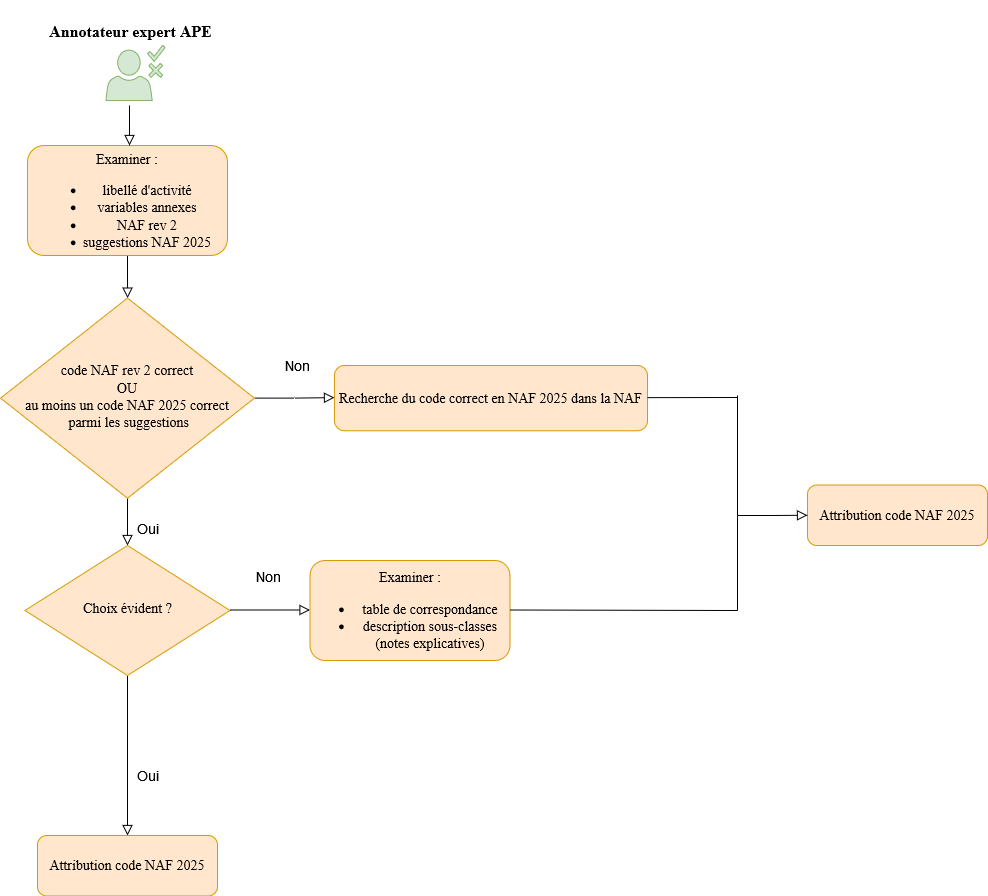

The diagram above was exported from draw.io. Its source (the exported page's mxGraphModel, read from the mxfile embedded in the PNG):
<mxGraphModel dx="1426" dy="1948" grid="1" gridSize="10" guides="1" tooltips="1" connect="1" arrows="1" fold="1" page="1" pageScale="1" pageWidth="827" pageHeight="1169" math="0" shadow="0">
  <root>
    <mxCell id="WIyWlLk6GJQsqaUBKTNV-0" />
    <mxCell id="WIyWlLk6GJQsqaUBKTNV-1" parent="WIyWlLk6GJQsqaUBKTNV-0" />
    <mxCell id="WIyWlLk6GJQsqaUBKTNV-2" value="" style="rounded=0;html=1;jettySize=auto;orthogonalLoop=1;fontSize=11;endArrow=block;endFill=0;endSize=8;strokeWidth=1;shadow=0;labelBackgroundColor=none;edgeStyle=orthogonalEdgeStyle;" parent="WIyWlLk6GJQsqaUBKTNV-1" source="WIyWlLk6GJQsqaUBKTNV-3" target="WIyWlLk6GJQsqaUBKTNV-6" edge="1">
      <mxGeometry relative="1" as="geometry" />
    </mxCell>
    <mxCell id="WIyWlLk6GJQsqaUBKTNV-3" value="&lt;p style=&quot;font-size: 14px;&quot;&gt;&lt;font face=&quot;Work sans&quot; style=&quot;font-size: 14px;&quot;&gt;Examiner :&lt;/font&gt;&lt;/p&gt;&lt;p style=&quot;font-size: 14px;&quot;&gt;&lt;/p&gt;&lt;ul style=&quot;font-size: 14px;&quot;&gt;&lt;li style=&quot;&quot;&gt;&lt;font face=&quot;Lpvtxa64hUqC9Te6o_X-&quot; style=&quot;font-size: 14px;&quot;&gt;libellé d'activité &lt;br&gt;&lt;/font&gt;&lt;/li&gt;&lt;li style=&quot;&quot;&gt;&lt;font face=&quot;Lpvtxa64hUqC9Te6o_X-&quot; style=&quot;font-size: 14px;&quot;&gt;variables annexes&lt;br&gt;&lt;/font&gt;&lt;/li&gt;&lt;li style=&quot;&quot;&gt;&lt;font face=&quot;Lpvtxa64hUqC9Te6o_X-&quot; style=&quot;font-size: 14px;&quot;&gt;NAF rev 2&lt;/font&gt;&lt;/li&gt;&lt;li style=&quot;&quot;&gt;&lt;font face=&quot;Lpvtxa64hUqC9Te6o_X-&quot; style=&quot;font-size: 14px;&quot;&gt;suggestions NAF 2025&lt;br&gt;&lt;/font&gt;&lt;/li&gt;&lt;/ul&gt;&lt;p&gt;&lt;/p&gt;" style="rounded=1;whiteSpace=wrap;html=1;fontSize=12;glass=0;strokeWidth=1;shadow=0;fillColor=#ffe6cc;strokeColor=#d79b00;" parent="WIyWlLk6GJQsqaUBKTNV-1" vertex="1">
      <mxGeometry x="90" width="200" height="110" as="geometry" />
    </mxCell>
    <mxCell id="WIyWlLk6GJQsqaUBKTNV-4" value="&lt;font style=&quot;font-size: 14px;&quot;&gt;Oui&lt;/font&gt;" style="rounded=0;html=1;jettySize=auto;orthogonalLoop=1;fontSize=11;endArrow=block;endFill=0;endSize=8;strokeWidth=1;shadow=0;labelBackgroundColor=none;edgeStyle=orthogonalEdgeStyle;exitX=0.5;exitY=1;exitDx=0;exitDy=0;exitPerimeter=0;entryX=0.5;entryY=0;entryDx=0;entryDy=0;" parent="WIyWlLk6GJQsqaUBKTNV-1" source="WIyWlLk6GJQsqaUBKTNV-6" target="zTkiKsxzpAYJPQyl72WQ-3" edge="1">
      <mxGeometry x="0.2517" y="20" relative="1" as="geometry">
        <mxPoint as="offset" />
        <mxPoint x="189.5" y="170" as="sourcePoint" />
        <mxPoint x="190" y="390" as="targetPoint" />
        <Array as="points" />
      </mxGeometry>
    </mxCell>
    <mxCell id="WIyWlLk6GJQsqaUBKTNV-5" value="&lt;font style=&quot;font-size: 14px;&quot;&gt;Non&lt;/font&gt;" style="edgeStyle=orthogonalEdgeStyle;rounded=0;html=1;jettySize=auto;orthogonalLoop=1;fontSize=11;endArrow=block;endFill=0;endSize=8;strokeWidth=1;shadow=0;labelBackgroundColor=none;" parent="WIyWlLk6GJQsqaUBKTNV-1" source="WIyWlLk6GJQsqaUBKTNV-6" edge="1">
      <mxGeometry x="0.0834" y="32" relative="1" as="geometry">
        <mxPoint as="offset" />
        <mxPoint x="320" y="252" as="sourcePoint" />
        <mxPoint x="396.96" y="252.13" as="targetPoint" />
        <Array as="points" />
      </mxGeometry>
    </mxCell>
    <mxCell id="WIyWlLk6GJQsqaUBKTNV-6" value="&lt;div style=&quot;font-size: 14px;&quot;&gt;&lt;span style=&quot;font-family: &amp;quot;Work sans&amp;quot;; background-color: initial;&quot;&gt;code NAF rev 2 correct&lt;br&gt;&lt;/span&gt;&lt;/div&gt;&lt;div style=&quot;font-size: 14px;&quot;&gt;&lt;font face=&quot;Work sans&quot;&gt;OU&lt;br&gt;&lt;/font&gt;&lt;span style=&quot;font-family: &amp;quot;Work sans&amp;quot;; background-color: initial;&quot;&gt;au moins un code NAF 2025 correct&lt;/span&gt;&lt;/div&gt;&lt;div style=&quot;font-size: 14px;&quot;&gt;&lt;span style=&quot;font-family: &amp;quot;Work sans&amp;quot;; background-color: initial;&quot;&gt;&amp;nbsp;parmi les suggestions&lt;/span&gt;&lt;br&gt;&lt;/div&gt;" style="rhombus;whiteSpace=wrap;html=1;shadow=0;fontFamily=Helvetica;fontSize=12;align=center;strokeWidth=1;spacing=6;spacingTop=-4;fillColor=#ffe6cc;strokeColor=#d79b00;" parent="WIyWlLk6GJQsqaUBKTNV-1" vertex="1">
      <mxGeometry x="63.050000000000004" y="152.54" width="253.91" height="200.2" as="geometry" />
    </mxCell>
    <mxCell id="zTkiKsxzpAYJPQyl72WQ-2" value="&lt;font style=&quot;font-size: 14px;&quot;&gt;Oui&lt;/font&gt;" style="rounded=0;html=1;jettySize=auto;orthogonalLoop=1;fontSize=11;endArrow=block;endFill=0;endSize=8;strokeWidth=1;shadow=0;labelBackgroundColor=none;edgeStyle=orthogonalEdgeStyle;exitX=0.5;exitY=1;exitDx=0;exitDy=0;exitPerimeter=0;entryX=0.5;entryY=0;entryDx=0;entryDy=0;" parent="WIyWlLk6GJQsqaUBKTNV-1" source="zTkiKsxzpAYJPQyl72WQ-3" target="zTkiKsxzpAYJPQyl72WQ-10" edge="1">
      <mxGeometry x="0.2517" y="20" relative="1" as="geometry">
        <mxPoint as="offset" />
        <mxPoint x="189.5" y="370" as="sourcePoint" />
        <mxPoint x="190" y="570" as="targetPoint" />
        <Array as="points" />
      </mxGeometry>
    </mxCell>
    <mxCell id="zTkiKsxzpAYJPQyl72WQ-3" value="&lt;font size=&quot;1&quot; face=&quot;Work sans&quot;&gt;&lt;span style=&quot;font-size: 14px;&quot;&gt;Choix évident ?&lt;br&gt;&lt;/span&gt;&lt;/font&gt;" style="rhombus;whiteSpace=wrap;html=1;shadow=0;fontFamily=Helvetica;fontSize=12;align=center;strokeWidth=1;spacing=6;spacingTop=-4;fillColor=#ffe6cc;strokeColor=#d79b00;" parent="WIyWlLk6GJQsqaUBKTNV-1" vertex="1">
      <mxGeometry x="87.5" y="400" width="205" height="130" as="geometry" />
    </mxCell>
    <mxCell id="zTkiKsxzpAYJPQyl72WQ-7" value="&lt;font style=&quot;font-size: 14px;&quot;&gt;Non&lt;/font&gt;" style="edgeStyle=orthogonalEdgeStyle;rounded=0;html=1;jettySize=auto;orthogonalLoop=1;fontSize=11;endArrow=block;endFill=0;endSize=8;strokeWidth=1;shadow=0;labelBackgroundColor=none;" parent="WIyWlLk6GJQsqaUBKTNV-1" edge="1">
      <mxGeometry x="-0.0625" y="35" relative="1" as="geometry">
        <mxPoint y="1" as="offset" />
        <mxPoint x="292.5" y="464.5" as="sourcePoint" />
        <mxPoint x="372.5" y="464.5" as="targetPoint" />
        <Array as="points">
          <mxPoint x="302.5" y="464" />
          <mxPoint x="302.5" y="464" />
        </Array>
      </mxGeometry>
    </mxCell>
    <mxCell id="zTkiKsxzpAYJPQyl72WQ-9" value="&lt;p style=&quot;font-size: 14px;&quot;&gt;&lt;font style=&quot;font-size: 14px;&quot; face=&quot;Work sans&quot;&gt;Examiner :&lt;/font&gt;&lt;/p&gt;&lt;ul style=&quot;font-size: 14px;&quot;&gt;&lt;li style=&quot;&quot;&gt;&lt;font style=&quot;font-size: 14px;&quot; face=&quot;MjLJa9koIwfA0tVDng4r&quot;&gt;&lt;span style=&quot;font-family: Helvetica;&quot;&gt;&lt;font style=&quot;font-size: 14px;&quot; face=&quot;Work sans&quot;&gt;table de correspondance&lt;br&gt;&lt;/font&gt;&lt;/span&gt;&lt;/font&gt;&lt;/li&gt;&lt;li style=&quot;&quot;&gt;&lt;font style=&quot;font-size: 14px;&quot; face=&quot;MjLJa9koIwfA0tVDng4r&quot;&gt;description sous-classes &lt;/font&gt;&lt;span style=&quot;background-color: initial;&quot;&gt;&lt;font style=&quot;font-size: 14px;&quot; face=&quot;MjLJa9koIwfA0tVDng4r&quot;&gt;(notes explicatives)&lt;br&gt;&lt;/font&gt;&lt;/span&gt;&lt;/li&gt;&lt;/ul&gt;&lt;p&gt;&lt;/p&gt;" style="rounded=1;whiteSpace=wrap;html=1;fontSize=12;glass=0;strokeWidth=1;shadow=0;fillColor=#ffe6cc;strokeColor=#d79b00;" parent="WIyWlLk6GJQsqaUBKTNV-1" vertex="1">
      <mxGeometry x="372.5" y="415" width="200" height="100" as="geometry" />
    </mxCell>
    <mxCell id="zTkiKsxzpAYJPQyl72WQ-10" value="&lt;p style=&quot;font-size: 14px;&quot;&gt;&lt;font style=&quot;font-size: 14px;&quot; face=&quot;Work sans&quot;&gt;Attribution code NAF 2025&lt;br&gt;&lt;/font&gt;&lt;/p&gt;&lt;p&gt;&lt;/p&gt;" style="rounded=1;whiteSpace=wrap;html=1;fontSize=12;glass=0;strokeWidth=1;shadow=0;fillColor=#ffe6cc;strokeColor=#d79b00;" parent="WIyWlLk6GJQsqaUBKTNV-1" vertex="1">
      <mxGeometry x="100" y="690" width="180" height="60.5" as="geometry" />
    </mxCell>
    <mxCell id="zTkiKsxzpAYJPQyl72WQ-11" value="" style="sketch=0;pointerEvents=1;shadow=0;dashed=0;html=1;strokeColor=#82b366;fillColor=#d5e8d4;labelPosition=center;verticalLabelPosition=bottom;verticalAlign=top;outlineConnect=0;align=center;shape=mxgraph.office.users.approver;" parent="WIyWlLk6GJQsqaUBKTNV-1" vertex="1">
      <mxGeometry x="168.51" y="-100" width="59" height="55" as="geometry" />
    </mxCell>
    <mxCell id="zTkiKsxzpAYJPQyl72WQ-12" value="&lt;h2&gt;&lt;font style=&quot;font-size: 16px;&quot; face=&quot;Work sans&quot;&gt;Annotateur expert APE&lt;br&gt;&lt;/font&gt;&lt;/h2&gt;" style="text;html=1;align=center;verticalAlign=middle;resizable=0;points=[];autosize=1;strokeColor=none;fillColor=none;" parent="WIyWlLk6GJQsqaUBKTNV-1" vertex="1">
      <mxGeometry x="97.50999999999999" y="-145" width="190" height="60" as="geometry" />
    </mxCell>
    <mxCell id="zTkiKsxzpAYJPQyl72WQ-13" value="" style="rounded=0;html=1;jettySize=auto;orthogonalLoop=1;fontSize=11;endArrow=block;endFill=0;endSize=8;strokeWidth=1;shadow=0;labelBackgroundColor=none;edgeStyle=orthogonalEdgeStyle;" parent="WIyWlLk6GJQsqaUBKTNV-1" edge="1">
      <mxGeometry relative="1" as="geometry">
        <mxPoint x="192" y="-40" as="sourcePoint" />
        <mxPoint x="192" as="targetPoint" />
      </mxGeometry>
    </mxCell>
    <mxCell id="zTkiKsxzpAYJPQyl72WQ-14" value="&lt;p style=&quot;font-size: 14px;&quot;&gt;&lt;font face=&quot;Work sans&quot;&gt;&lt;font style=&quot;font-size: 14px;&quot;&gt;Recherche du code correct en NAF 2025&lt;/font&gt; dans la NAF&lt;br&gt;&lt;/font&gt;&lt;/p&gt;&lt;p&gt;&lt;/p&gt;" style="rounded=1;whiteSpace=wrap;html=1;fontSize=12;glass=0;strokeWidth=1;shadow=0;fillColor=#ffe6cc;strokeColor=#d79b00;" parent="WIyWlLk6GJQsqaUBKTNV-1" vertex="1">
      <mxGeometry x="396.96" y="220.01" width="313.04" height="65.25" as="geometry" />
    </mxCell>
    <mxCell id="z4JPeLM6ONAQ2ik3Qc_F-0" value="&lt;p style=&quot;font-size: 14px;&quot;&gt;&lt;font style=&quot;font-size: 14px;&quot; face=&quot;Work sans&quot;&gt;Attribution code NAF 2025&lt;br&gt;&lt;/font&gt;&lt;/p&gt;" style="rounded=1;whiteSpace=wrap;html=1;fontSize=12;glass=0;strokeWidth=1;shadow=0;fillColor=#ffe6cc;strokeColor=#d79b00;" parent="WIyWlLk6GJQsqaUBKTNV-1" vertex="1">
      <mxGeometry x="870" y="339.5" width="180" height="60.5" as="geometry" />
    </mxCell>
    <mxCell id="z4JPeLM6ONAQ2ik3Qc_F-2" value="" style="rounded=0;html=1;jettySize=auto;orthogonalLoop=1;fontSize=11;endArrow=block;endFill=0;endSize=8;strokeWidth=1;shadow=0;labelBackgroundColor=none;edgeStyle=orthogonalEdgeStyle;entryX=0;entryY=0.5;entryDx=0;entryDy=0;" parent="WIyWlLk6GJQsqaUBKTNV-1" target="z4JPeLM6ONAQ2ik3Qc_F-0" edge="1">
      <mxGeometry relative="1" as="geometry">
        <mxPoint x="800" y="370" as="sourcePoint" />
        <mxPoint x="770" y="400" as="targetPoint" />
      </mxGeometry>
    </mxCell>
    <mxCell id="z4JPeLM6ONAQ2ik3Qc_F-3" value="" style="endArrow=none;html=1;rounded=0;" parent="WIyWlLk6GJQsqaUBKTNV-1" edge="1">
      <mxGeometry width="50" height="50" relative="1" as="geometry">
        <mxPoint x="572.5" y="464.5" as="sourcePoint" />
        <mxPoint x="800" y="465" as="targetPoint" />
      </mxGeometry>
    </mxCell>
    <mxCell id="z4JPeLM6ONAQ2ik3Qc_F-4" value="" style="endArrow=none;html=1;rounded=0;" parent="WIyWlLk6GJQsqaUBKTNV-1" edge="1">
      <mxGeometry width="50" height="50" relative="1" as="geometry">
        <mxPoint x="710" y="252.14" as="sourcePoint" />
        <mxPoint x="800" y="252" as="targetPoint" />
      </mxGeometry>
    </mxCell>
    <mxCell id="z4JPeLM6ONAQ2ik3Qc_F-6" value="" style="endArrow=none;html=1;rounded=0;" parent="WIyWlLk6GJQsqaUBKTNV-1" edge="1">
      <mxGeometry width="50" height="50" relative="1" as="geometry">
        <mxPoint x="800" y="465" as="sourcePoint" />
        <mxPoint x="800" y="370" as="targetPoint" />
      </mxGeometry>
    </mxCell>
    <mxCell id="z4JPeLM6ONAQ2ik3Qc_F-7" value="" style="endArrow=none;html=1;rounded=0;" parent="WIyWlLk6GJQsqaUBKTNV-1" edge="1">
      <mxGeometry width="50" height="50" relative="1" as="geometry">
        <mxPoint x="800" y="370" as="sourcePoint" />
        <mxPoint x="800" y="250" as="targetPoint" />
      </mxGeometry>
    </mxCell>
  </root>
</mxGraphModel>